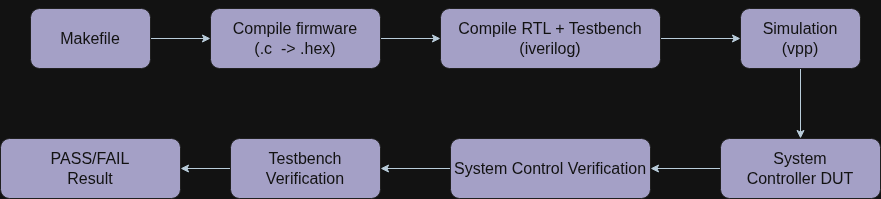

The diagram above was exported from draw.io. Its source (the exported page's mxGraphModel, read from the mxfile embedded in the PNG):
<mxGraphModel dx="2730" dy="564" grid="1" gridSize="10" guides="1" tooltips="1" connect="1" arrows="1" fold="1" page="1" pageScale="1" pageWidth="850" pageHeight="1100" math="0" shadow="0">
  <root>
    <mxCell id="0" />
    <mxCell id="1" parent="0" />
    <mxCell id="3oONOA8qOFTQI0n6rB9t-11" edge="1" parent="1" source="3oONOA8qOFTQI0n6rB9t-2" style="edgeStyle=orthogonalEdgeStyle;rounded=0;orthogonalLoop=1;jettySize=auto;html=1;labelBackgroundColor=none;fontColor=default;strokeColor=#182E3E;" target="3oONOA8qOFTQI0n6rB9t-3" value="">
      <mxGeometry relative="1" as="geometry" />
    </mxCell>
    <mxCell id="3oONOA8qOFTQI0n6rB9t-2" parent="1" style="rounded=1;whiteSpace=wrap;html=1;labelBackgroundColor=none;fillColor=#56517E;strokeColor=#EEEEEE;fontColor=#FFFFFF;" value="&lt;font size=&quot;3&quot;&gt;Makefile&lt;/font&gt;" vertex="1">
      <mxGeometry height="60" width="120" x="-980" y="50" as="geometry" />
    </mxCell>
    <mxCell id="3oONOA8qOFTQI0n6rB9t-12" edge="1" parent="1" source="3oONOA8qOFTQI0n6rB9t-3" style="edgeStyle=orthogonalEdgeStyle;rounded=0;orthogonalLoop=1;jettySize=auto;html=1;labelBackgroundColor=none;fontColor=default;strokeColor=#182E3E;" target="3oONOA8qOFTQI0n6rB9t-4" value="">
      <mxGeometry relative="1" as="geometry" />
    </mxCell>
    <mxCell id="3oONOA8qOFTQI0n6rB9t-3" parent="1" style="rounded=1;whiteSpace=wrap;html=1;labelBackgroundColor=none;fillColor=#56517E;strokeColor=#EEEEEE;fontColor=#FFFFFF;" value="&lt;div&gt;&lt;font style=&quot;font-size: 16px;&quot;&gt;&lt;br&gt;&lt;/font&gt;&lt;/div&gt;&lt;font size=&quot;3&quot;&gt;Compile firmware&lt;/font&gt;&lt;div&gt;&lt;font size=&quot;3&quot;&gt;(.c&amp;nbsp; -&amp;gt; .hex)&lt;br&gt;&lt;br&gt;&lt;/font&gt;&lt;/div&gt;" vertex="1">
      <mxGeometry height="60" width="170" x="-800" y="50" as="geometry" />
    </mxCell>
    <mxCell id="3oONOA8qOFTQI0n6rB9t-13" edge="1" parent="1" source="3oONOA8qOFTQI0n6rB9t-4" style="edgeStyle=orthogonalEdgeStyle;rounded=0;orthogonalLoop=1;jettySize=auto;html=1;labelBackgroundColor=none;fontColor=default;strokeColor=#182E3E;" target="3oONOA8qOFTQI0n6rB9t-10" value="">
      <mxGeometry relative="1" as="geometry" />
    </mxCell>
    <mxCell id="3oONOA8qOFTQI0n6rB9t-4" parent="1" style="rounded=1;whiteSpace=wrap;html=1;labelBackgroundColor=none;fillColor=#56517E;strokeColor=#EEEEEE;fontColor=#FFFFFF;" value="&lt;font style=&quot;font-size: 16px;&quot;&gt;Compile RTL + Testbench&lt;br&gt;       (iverilog)&lt;/font&gt;" vertex="1">
      <mxGeometry height="60" width="220" x="-570" y="50" as="geometry" />
    </mxCell>
    <mxCell id="3oONOA8qOFTQI0n6rB9t-15" edge="1" parent="1" source="3oONOA8qOFTQI0n6rB9t-5" style="edgeStyle=orthogonalEdgeStyle;rounded=0;orthogonalLoop=1;jettySize=auto;html=1;labelBackgroundColor=none;fontColor=default;strokeColor=#182E3E;" target="3oONOA8qOFTQI0n6rB9t-6" value="">
      <mxGeometry relative="1" as="geometry" />
    </mxCell>
    <mxCell id="3oONOA8qOFTQI0n6rB9t-5" parent="1" style="rounded=1;whiteSpace=wrap;html=1;labelBackgroundColor=none;fillColor=#56517E;strokeColor=#EEEEEE;fontColor=#FFFFFF;" value="&lt;font style=&quot;font-size: 16px;&quot;&gt;System Controller&amp;nbsp;&lt;/font&gt;&lt;span style=&quot;font-size: 16px;&quot;&gt;DUT&lt;/span&gt;" vertex="1">
      <mxGeometry height="60" width="160" x="-290" y="180" as="geometry" />
    </mxCell>
    <mxCell id="3oONOA8qOFTQI0n6rB9t-16" edge="1" parent="1" source="3oONOA8qOFTQI0n6rB9t-6" style="edgeStyle=orthogonalEdgeStyle;rounded=0;orthogonalLoop=1;jettySize=auto;html=1;labelBackgroundColor=none;fontColor=default;strokeColor=#182E3E;" target="3oONOA8qOFTQI0n6rB9t-8" value="">
      <mxGeometry relative="1" as="geometry" />
    </mxCell>
    <mxCell id="3oONOA8qOFTQI0n6rB9t-6" parent="1" style="rounded=1;whiteSpace=wrap;html=1;labelBackgroundColor=none;fillColor=#56517E;strokeColor=#EEEEEE;fontColor=#FFFFFF;" value="&lt;font style=&quot;font-size: 16px;&quot;&gt;System Control Verification&lt;/font&gt;" vertex="1">
      <mxGeometry height="60" width="200" x="-560" y="180" as="geometry" />
    </mxCell>
    <mxCell id="3oONOA8qOFTQI0n6rB9t-17" edge="1" parent="1" source="3oONOA8qOFTQI0n6rB9t-8" style="edgeStyle=orthogonalEdgeStyle;rounded=0;orthogonalLoop=1;jettySize=auto;html=1;labelBackgroundColor=none;fontColor=default;strokeColor=#182E3E;" target="3oONOA8qOFTQI0n6rB9t-9" value="">
      <mxGeometry relative="1" as="geometry" />
    </mxCell>
    <mxCell id="3oONOA8qOFTQI0n6rB9t-8" parent="1" style="rounded=1;whiteSpace=wrap;html=1;labelBackgroundColor=none;fillColor=#56517E;strokeColor=#EEEEEE;fontColor=#FFFFFF;" value="&lt;font style=&quot;font-size: 16px;&quot;&gt;Testbench Verification&lt;/font&gt;" vertex="1">
      <mxGeometry height="60" width="150" x="-780" y="180" as="geometry" />
    </mxCell>
    <mxCell id="3oONOA8qOFTQI0n6rB9t-9" parent="1" style="rounded=1;whiteSpace=wrap;html=1;labelBackgroundColor=none;fillColor=#56517E;strokeColor=#EEEEEE;fontColor=#FFFFFF;" value="&lt;span style=&quot;font-size: 16px;&quot;&gt;PASS/FAIL &lt;br&gt;Result&lt;/span&gt;" vertex="1">
      <mxGeometry height="60" width="180" x="-1010" y="180" as="geometry" />
    </mxCell>
    <mxCell id="3oONOA8qOFTQI0n6rB9t-14" edge="1" parent="1" source="3oONOA8qOFTQI0n6rB9t-10" style="edgeStyle=orthogonalEdgeStyle;rounded=0;orthogonalLoop=1;jettySize=auto;html=1;labelBackgroundColor=none;fontColor=default;strokeColor=#182E3E;" target="3oONOA8qOFTQI0n6rB9t-5" value="">
      <mxGeometry relative="1" as="geometry" />
    </mxCell>
    <mxCell id="3oONOA8qOFTQI0n6rB9t-10" parent="1" style="rounded=1;whiteSpace=wrap;html=1;labelBackgroundColor=none;fillColor=#56517E;strokeColor=#EEEEEE;fontColor=#FFFFFF;" value="&lt;span style=&quot;font-size: 16px;&quot;&gt;Simulation&lt;br&gt;(vpp)&lt;/span&gt;" vertex="1">
      <mxGeometry height="60" width="120" x="-270" y="50" as="geometry" />
    </mxCell>
  </root>
</mxGraphModel>